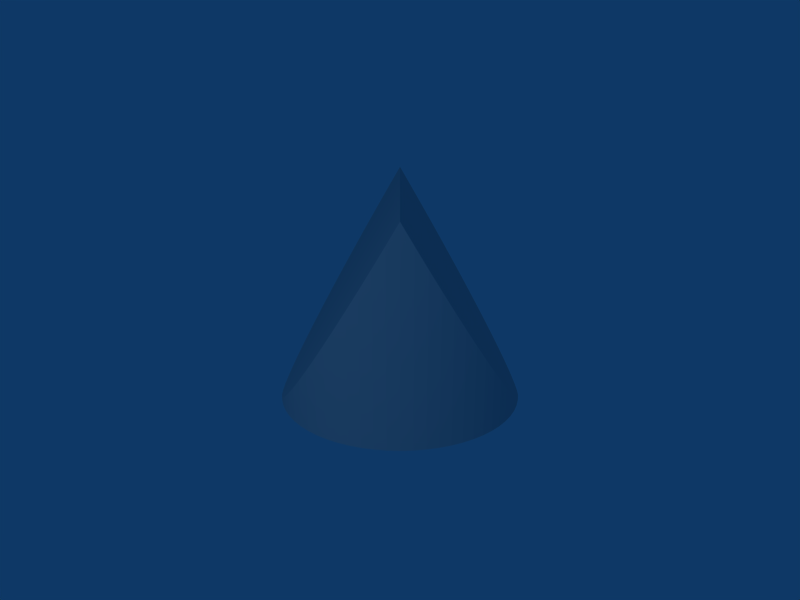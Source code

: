 # Source: pylon.blend  (saved by Blender 2.45.0; exported with 4.5.12 LTS)
import bpy
from mathutils import Matrix  # noqa: F401  (used for matrix-valued properties, if any)

bpy.ops.wm.read_factory_settings(use_empty=True)
scene = bpy.context.scene
scene.name = 'Scene'

# ---- collections
col_collection_1 = bpy.data.collections.new('Collection 1'); scene.collection.children.link(col_collection_1)

# ---- world
world_world = bpy.data.worlds.new('World'); scene.world = world_world
world_world.color = (0.05656, 0.2208, 0.4)
world_world.use_sun_shadow = False
world_world.sun_shadow_jitter_overblur = 0.0
world_world.cycles.sampling_method = 'MANUAL'
world_world.cycles.sample_map_resolution = 256

# ---- cameras
cam_camera = bpy.data.cameras.new('Camera')
cam_camera.passepartout_alpha = 0.2
cam_camera.clip_end = 100.0
cam_camera.lens = 35.0
cam_camera.ortho_scale = 7.314
cam_camera.show_limits = True
cam_camera.show_passepartout = False
cam_camera.show_safe_areas = True
cam_camera.dof.focus_distance = 0.0
cam_camera.dof.aperture_fstop = 128.0

# ---- lights
light_spot = bpy.data.lights.new('Spot', 'POINT')
light_spot.transmission_factor = 0.0
light_spot.cutoff_distance = 30.0
light_spot.energy = 100.0
light_spot.shadow_buffer_clip_start = 1.001
light_spot.shadow_soft_size = 1.0
light_spot.shadow_maximum_resolution = 0.006
light_spot.use_absolute_resolution = True
light_spot.cycles.use_multiple_importance_sampling = False

# ---- meshes
me_cylinder_001 = bpy.data.meshes.new('Cylinder.001')
me_cylinder_001.from_pydata([(-5.63e-07, -8.326e-07, -0.866), (0.7071, 0.7071, -0.866), (0.773, 0.6344, -0.866), (0.8315, 0.5556, -0.866), (0.8819, 0.4714, -0.866), (0.9239, 0.3827, -0.866), (0.9569, 0.2903, -0.866), (0.9808, 0.1951, -0.866), (0.9952, 0.09802, -0.866), (1.0, -1.011e-06, -0.866), (0.8819, -0.4714, -0.866), (0.8315, -0.5556, -0.866), (0.773, -0.6344, -0.866), (0.7071, -0.7071, -0.866), (0.6344, -0.773, -0.866), (0.5556, -0.8315, -0.866), (0.4714, -0.8819, -0.866), (0.3827, -0.9239, -0.866), (0.2903, -0.9569, -0.866), (0.1951, -0.9808, -0.866), (0.09802, -0.9952, -0.866), (-1.278e-06, -1.0, -0.866), (-0.4714, -0.8819, -0.866), (-0.5556, -0.8315, -0.866), (-0.6344, -0.773, -0.866), (-0.7071, -0.7071, -0.866), (-0.773, -0.6344, -0.866), (-0.8315, -0.5556, -0.866), (-0.8819, -0.4714, -0.866), (-0.9239, -0.3827, -0.866), (-0.9569, -0.2903, -0.866), (-0.9808, -0.1951, -0.866), (-0.9952, -0.09802, -0.866), (-1.0, -1.309e-06, -0.866), (-0.8819, 0.4714, -0.866), (-0.8315, 0.5556, -0.866), (-0.773, 0.6344, -0.866), (-0.7071, 0.7071, -0.866), (-0.6344, 0.773, -0.866), (-0.5556, 0.8315, -0.866), (-0.4714, 0.8819, -0.866), (-0.2903, 0.9569, -0.866), (-0.1951, 0.9808, -0.866), (-0.09802, 0.9952, -0.866), (-4.139e-06, 1.0, -0.866), (0.2903, 0.9569, -0.866), (0.3827, 0.9239, -0.866), (0.4714, 0.8819, -0.866), (0.5556, 0.8315, -0.866), (0.6344, 0.773, -0.866), (0.773, -0.6344, -0.4729), (0.757, -0.6521, -0.4451), (0.5556, -0.8315, -0.09625), (0.5147, -0.856, -0.0255), (0.4714, -0.8819, 0.04954), (0.4199, -0.9063, 0.1387), (0.3827, -0.9239, 0.2032), (0.3198, -0.9464, 0.312), (0.2903, -0.9569, 0.3632), (0.2156, -0.9756, 0.4925), (-0.773, -0.6344, -0.4729), (-0.7855, -0.6175, -0.4946), (-0.7994, -0.5988, -0.5186), (-0.773, 0.6344, -0.4729), (-0.757, 0.6521, -0.4451), (-0.5556, 0.8315, -0.09625), (-0.5147, 0.856, -0.0255), (-0.3827, 0.9239, -0.866), (-0.3488, 0.936, -0.866), (0.7071, 0.7071, -0.3587), (0.7252, 0.6871, -0.3901), (0.9952, -0.09802, -0.8577), (0.9803, -0.197, -0.8319), (0.9951, -0.09849, -0.8575), (0.9602, -0.2772, -0.866), (0.9569, -0.2903, -0.866), (0.931, -0.3629, -0.866), (0.9239, -0.3827, -0.866), (0.6344, -0.773, -0.2328), (0.6031, -0.7962, -0.1786), (0.6428, -0.7654, -0.2474), (-0.2772, -0.9602, -0.866), (-0.2903, -0.9569, -0.866), (-0.4714, -0.8819, 0.04954), (-0.5124, -0.8573, -0.02154), (-0.433, -0.9001, 0.1161), (-0.4289, -0.902, -0.866), (-0.3984, -0.9164, -0.866), (-0.3827, -0.9239, -0.866), (-0.3629, -0.931, -0.866), (-0.7071, -0.7071, -0.3587), (-0.7252, -0.6871, -0.3901), (-0.9952, 0.09802, -0.8577), (-0.9803, 0.197, -0.8319), (-0.9951, 0.09849, -0.8575), (-0.9602, 0.2772, -0.866), (-0.9569, 0.2903, -0.866), (-0.8819, 0.4714, -0.6615), (-0.8756, 0.4819, -0.6506), (-0.9205, 0.3897, -0.7284), (-0.9, 0.4332, -0.6928), (-0.9239, 0.3827, -0.866), (-0.9164, 0.3984, -0.866), (-0.931, 0.3629, -0.866), (-0.6344, 0.773, -0.2328), (-0.6031, 0.7962, -0.1786), (-0.4714, 0.8819, 0.04954), (-0.3198, 0.9464, 0.312), (-0.4199, 0.9063, 0.1387), (0.2903, 0.9569, 0.3632), (0.3503, 0.9355, 0.2593), (0.9952, 0.09802, -0.8577), (2.298e-06, -1.0, 0.866), (-0.09802, -0.9952, 0.6962), (-0.6344, -0.773, -0.2328), (5.636e-06, 1.0, 0.866), (-0.9952, -0.09802, -0.8577), (0.6344, 0.773, -0.2328), (0.9569, -0.2903, -0.7914), (0.974, -0.222, -0.866), (0.9555, -0.2944, -0.7889), (0.9808, -0.1951, -0.8327), (0.9239, -0.3827, -0.7342), (0.9456, -0.322, -0.866), (0.9205, -0.3897, -0.7284), (-0.2651, -0.9633, 0.4069), (-0.2903, -0.9569, 0.3632), (-0.222, -0.974, -0.866), (-0.9569, 0.2903, -0.7914), (-0.974, 0.222, -0.866), (-0.9555, 0.2944, -0.7889), (-0.9808, 0.1951, -0.8327), (-0.9239, 0.3827, -0.7342), (-0.9456, 0.322, -0.866), (-0.3827, 0.9239, 0.2032), (0.1778, 0.9833, 0.558), (0.09802, 0.9952, 0.6962), (0.08927, 0.9956, 0.7114), (0.2651, 0.9633, 0.4069), (0.1951, 0.9808, 0.5281), (0.9808, 0.1951, -0.8327), (-0.9808, -0.1951, -0.8327), (0.09802, -0.9952, 0.6962), (-0.09801, 0.9952, 0.6962), (0.773, 0.6344, -0.4729), (0.8315, 0.5556, -0.5741), (0.8819, 0.4714, -0.6615), (0.9239, 0.3827, -0.7342), (0.9569, 0.2903, -0.7914), (0.9952, -0.09802, -0.866), (0.9864, -0.1569, -0.866), (0.9808, -0.1951, -0.866), (0.9164, -0.3984, -0.866), (0.7071, -0.7071, -0.3587), (0.6475, -0.7611, -0.866), (0.1951, -0.9808, 0.5281), (-0.09802, -0.9952, -0.866), (-0.1569, -0.9864, -0.866), (-0.1951, -0.9808, -0.866), (-0.1951, -0.9808, 0.5281), (-0.1778, -0.9833, 0.558), (-0.322, -0.9456, -0.866), (-0.3827, -0.9239, 0.2032), (-0.5556, -0.8315, -0.09625), (-0.7611, -0.6475, -0.866), (-0.8315, -0.5556, -0.5741), (-0.8819, -0.4714, -0.6615), (-0.9239, -0.3827, -0.7342), (-0.9569, -0.2903, -0.7914), (-0.9952, 0.09802, -0.866), (-0.9864, 0.1569, -0.866), (-0.9808, 0.1951, -0.866), (-0.902, 0.4289, -0.866), (-0.8315, 0.5556, -0.5741), (-0.7071, 0.7071, -0.3587), (-0.4289, 0.902, -0.866), (0.08196, 0.996, -0.866), (0.09801, 0.9952, -0.866), (0.1569, 0.9864, -0.866), (0.1951, 0.9808, -0.866), (0.2772, 0.9602, -0.866), (0.3827, 0.9239, 0.2032), (0.4714, 0.8819, 0.04954), (0.5556, 0.8315, -0.09625), (0.996, -0.08195, -0.866), (-0.08195, -0.996, -0.866), (-0.996, 0.08195, -0.866), (0.8819, -0.4714, -0.6615), (0.8315, -0.5556, -0.5741), (-0.1951, 0.9808, 0.5281), (-0.2903, 0.9569, 0.3632)], [], [(0, 1, 2), (0, 2, 3), (0, 3, 4), (0, 4, 5), (0, 5, 6), (0, 6, 7), (0, 7, 8), (0, 8, 9), (0, 10, 11), (0, 11, 12), (0, 12, 13), (0, 14, 15), (0, 15, 16), (0, 16, 17), (0, 17, 18), (0, 18, 19), (0, 19, 20), (0, 20, 21), (0, 22, 23), (0, 23, 24), (0, 24, 25), (0, 26, 27), (0, 27, 28), (0, 28, 29), (0, 29, 30), (0, 30, 31), (0, 31, 32), (0, 32, 33), (0, 34, 35), (0, 35, 36), (0, 36, 37), (0, 38, 39), (0, 39, 40), (0, 41, 42), (0, 42, 43), (0, 43, 44), (0, 45, 46), (0, 46, 47), (0, 47, 48), (0, 48, 49), (1, 0, 49), (12, 50, 51), (15, 52, 53), (16, 54, 55), (17, 56, 57), (18, 58, 59), (26, 60, 61), (26, 61, 62), (36, 63, 64), (39, 65, 66), (0, 67, 68), (0, 68, 41), (1, 69, 70), (71, 72, 73), (0, 74, 75), (0, 76, 77), (14, 78, 79), (79, 78, 80), (0, 81, 82), (22, 83, 84), (85, 86, 87), (0, 88, 87), (0, 89, 88), (90, 61, 91), (92, 93, 94), (0, 95, 96), (34, 97, 98), (99, 98, 100), (98, 97, 100), (0, 101, 102), (0, 103, 101), (38, 104, 105), (106, 107, 108), (45, 109, 110), (8, 111, 9), (21, 112, 113), (90, 114, 115), (32, 116, 33), (69, 117, 70), (72, 118, 119), (120, 118, 72), (121, 73, 72), (120, 122, 123), (124, 122, 120), (125, 126, 127), (83, 85, 84), (60, 91, 61), (93, 128, 129), (130, 128, 93), (131, 94, 93), (130, 132, 133), (99, 132, 130), (134, 108, 107), (135, 136, 137), (138, 139, 135), (109, 138, 110), (111, 140, 9), (116, 141, 33), (20, 142, 112, 21), (43, 143, 115, 44), (1, 70, 144, 2), (112, 144, 70, 115), (3, 145, 146, 4), (4, 146, 147, 5), (5, 147, 148, 6), (6, 148, 140, 7), (7, 140, 111, 8), (112, 72, 71, 9), (0, 149, 150, 151), (0, 151, 119, 74), (151, 121, 72, 119), (121, 151, 150, 73), (0, 75, 123, 76), (75, 118, 120, 123), (112, 124, 120, 72), (77, 122, 124, 152), (13, 12, 51, 153), (112, 79, 153, 51), (0, 13, 154, 14), (15, 14, 79, 52), (112, 53, 52, 79), (16, 15, 53, 54), (112, 55, 54, 53), (17, 16, 55, 56), (112, 57, 56, 55), (18, 17, 57, 58), (112, 59, 58, 57), (19, 18, 59, 155), (0, 156, 157, 158), (0, 158, 127, 81), (158, 159, 125, 127), (159, 158, 157, 160), (115, 125, 159, 160), (0, 82, 161, 89), (0, 87, 86, 22), (88, 162, 85, 87), (115, 84, 85, 162), (22, 84, 163, 23), (115, 114, 163, 84), (23, 163, 114, 24), (24, 114, 90, 25), (0, 25, 164, 26), (26, 62, 165, 27), (33, 165, 62, 115), (90, 115, 62, 61), (60, 26, 164, 91), (27, 165, 166, 28), (28, 166, 167, 29), (29, 167, 168, 30), (30, 168, 141, 31), (31, 141, 116, 32), (115, 93, 92, 33), (0, 169, 170, 171), (0, 171, 129, 95), (171, 131, 93, 129), (131, 171, 170, 94), (0, 96, 133, 103), (96, 128, 130, 133), (115, 99, 130, 93), (0, 102, 172, 34), (101, 132, 99, 102), (35, 34, 98, 173), (99, 115, 173, 98), (37, 36, 64, 174), (115, 105, 174, 64), (39, 38, 105, 65), (115, 66, 65, 105), (40, 39, 66, 106), (115, 107, 106, 66), (0, 40, 175, 67), (67, 134, 107, 68), (134, 67, 175, 108), (0, 44, 176, 177), (44, 115, 137, 176), (70, 135, 137, 115), (0, 177, 178, 179), (177, 136, 135, 178), (136, 177, 176, 137), (0, 179, 180, 45), (179, 139, 138, 180), (139, 179, 178, 135), (70, 110, 138, 135), (45, 110, 181, 46), (70, 182, 181, 110), (46, 181, 182, 47), (47, 182, 183, 48), (48, 183, 117, 49), (49, 117, 69, 1), (71, 149, 184, 9), (0, 9, 184, 149), (149, 71, 73, 150), (118, 75, 74, 119), (122, 77, 76, 123), (14, 154, 80, 78), (185, 21, 113, 156), (0, 21, 185, 156), (156, 113, 160, 157), (113, 112, 115, 160), (126, 82, 81, 127), (86, 85, 83, 22), (162, 88, 89, 161), (25, 90, 91, 164), (92, 169, 186, 33), (0, 33, 186, 169), (169, 92, 94, 170), (128, 96, 95, 129), (34, 172, 100, 97), (99, 100, 172, 102), (132, 101, 103, 133), (40, 106, 108, 175), (180, 138, 109, 45), (146, 145, 9, 147), (148, 147, 9, 140), (166, 165, 33, 167), (168, 167, 33, 141), (183, 182, 70, 117), (10, 0, 77, 152), (187, 10, 152, 124), (3, 2, 144, 145), (9, 145, 144, 112), (11, 10, 187, 188), (112, 188, 187, 124), (12, 11, 188, 50), (51, 50, 188, 112), (59, 112, 142, 155), (20, 19, 155, 142), (82, 126, 162, 161), (125, 115, 162, 126), (36, 35, 173, 63), (64, 63, 173, 115), (143, 189, 115), (43, 42, 189, 143), (79, 80, 153), (13, 153, 80, 154), (104, 174, 105), (37, 174, 104, 38), (38, 0, 37), (41, 68, 107, 190), (42, 41, 190, 189), (115, 189, 190, 107)])
me_cylinder_001.use_remesh_preserve_volume = False
me_cylinder_001.use_remesh_preserve_attributes = False
me_cylinder_001.use_mirror_vertex_groups = False
me_cylinder_001.update()

# ---- objects
ob_cylinder = bpy.data.objects.new('Cylinder', me_cylinder_001)
ob_lamp = bpy.data.objects.new('Lamp', light_spot)
ob_camera = bpy.data.objects.new('Camera', cam_camera)

# ---- transforms, parenting, visibility, modifiers, constraints
ob_cylinder.location = (0.0, 0.0, 0.866)
ob_cylinder.lock_rotations_4d = False
ob_cylinder.empty_display_type = 'ARROWS'
ob_cylinder.color = (0.0, 0.0, 0.0, 1.0)
ob_cylinder.lineart.crease_threshold = 0.0
ob_lamp.location = (-2.958, -5.996, 2.38)
ob_lamp.rotation_euler = (0.6503, 0.05522, 1.866)
ob_lamp.lock_rotations_4d = False
ob_lamp.empty_display_type = 'ARROWS'
ob_lamp.color = (0.0, 0.0, 0.0, 0.0)
ob_lamp.lineart.crease_threshold = 0.0
ob_camera.location = (0.0, -6.0, 3.0)
ob_camera.rotation_euler = (1.222, 0.0, 0.0)
ob_camera.lock_rotations_4d = False
ob_camera.empty_display_type = 'ARROWS'
ob_camera.color = (0.0, 0.0, 0.0, 0.0)
ob_camera.display_type = 'WIRE'
ob_camera.lineart.crease_threshold = 0.0

# ---- collection membership
col_collection_1.objects.link(ob_cylinder)
col_collection_1.objects.link(ob_lamp)
col_collection_1.objects.link(ob_camera)

# ---- scene / render settings (as saved in the file)
scene.camera = ob_camera
scene.frame_start = 1; scene.frame_end = 250; scene.frame_set(1)
scene.render.engine = 'BLENDER_EEVEE_NEXT'
scene.render.image_settings.file_format = 'JPEG'
scene.render.image_settings.color_mode = 'RGB'
scene.render.image_settings.compression = 90
scene.render.resolution_x = 800
scene.render.resolution_y = 600
scene.render.pixel_aspect_x = 100.0
scene.render.pixel_aspect_y = 100.0
scene.render.fps = 25
scene.render.dither_intensity = 0.0
scene.render.use_compositing = False
scene.render.use_sequencer = False
scene.render.bake_margin = 2
scene.render.bake_bias = 0.0
scene.render.use_stamp_time = False
scene.render.use_stamp_date = False
scene.render.use_stamp_frame = False
scene.render.use_stamp_camera = False
scene.render.use_stamp_scene = False
scene.render.use_stamp_filename = False
scene.render.use_stamp_render_time = False
scene.render.stamp_font_size = 0
scene.cycles.use_denoising = False
scene.cycles.samples = 10
scene.cycles.sampling_pattern = 'TABULATED_SOBOL'
scene.cycles.light_sampling_threshold = 0.0
scene.cycles.use_adaptive_sampling = False
scene.cycles.use_light_tree = False
scene.cycles.blur_glossy = 0.0
scene.cycles.volume_bounces = 1
scene.cycles.pixel_filter_type = 'GAUSSIAN'
scene.cycles.sample_clamp_indirect = 0.0
scene.view_settings.view_transform = 'Raw'
bpy.context.view_layer.update()

